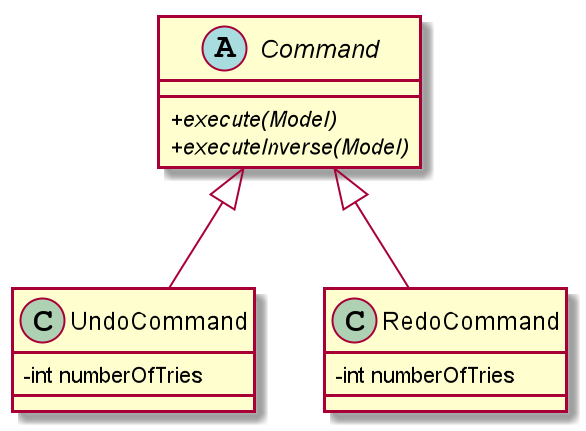

The diagram above was rendered by PlantUML. Its source (embedded in the PNG):
@startuml
skinparam classAttributeIconSize 0
abstract class Command

UndoCommand -up-|> Command
RedoCommand -up-|> Command

abstract class Command {
{abstract}+execute(Model)
{abstract}+executeInverse(Model)
}

class UndoCommand {
-int numberOfTries
}

class RedoCommand {
-int numberOfTries
}

@enduml